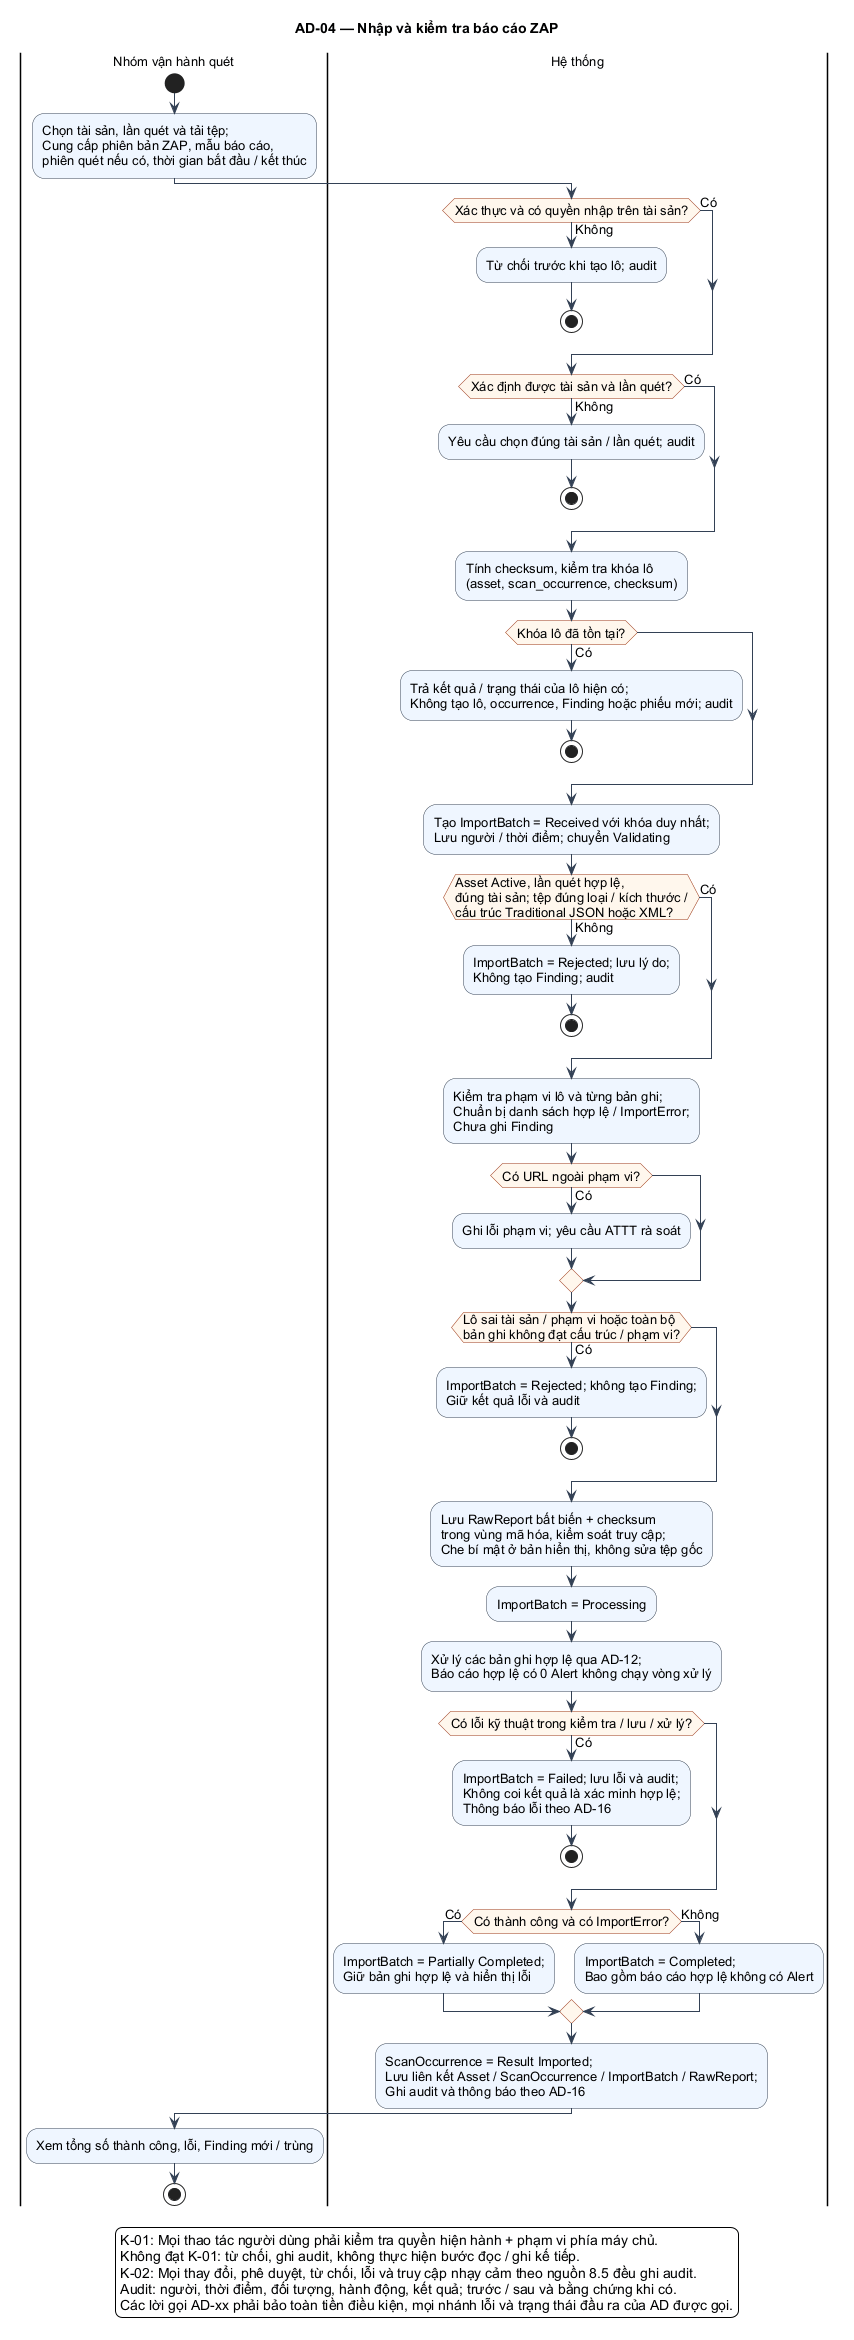

The diagram above was rendered by PlantUML. Its source (embedded in the PNG):
@startuml
skinparam shadowing false
skinparam defaultFontName Arial
skinparam defaultFontSize 13
skinparam backgroundColor #FFFFFF
skinparam ArrowColor #334155
skinparam activityBackgroundColor #EFF6FF
skinparam activityBorderColor #334155
skinparam activityDiamondBackgroundColor #FFF7ED
skinparam activityDiamondBorderColor #9A3412
skinparam usecaseBackgroundColor #EFF6FF
skinparam usecaseBorderColor #334155
skinparam packageStyle rectangle
skinparam maxMessageSize 70
!pragma useVerticalIf on
title AD-04 — Nhập và kiểm tra báo cáo ZAP
|Nhóm vận hành quét|
start
:Chọn tài sản, lần quét và tải tệp;\nCung cấp phiên bản ZAP, mẫu báo cáo,\nphiên quét nếu có, thời gian bắt đầu / kết thúc;
|Hệ thống|
if (Xác thực và có quyền nhập trên tài sản?) then (Có)
else (Không)
  :Từ chối trước khi tạo lô; audit;
  stop
endif
if (Xác định được tài sản và lần quét?) then (Có)
else (Không)
  :Yêu cầu chọn đúng tài sản / lần quét; audit;
  stop
endif
:Tính checksum, kiểm tra khóa lô\n(asset, scan_occurrence, checksum);
if (Khóa lô đã tồn tại?) then (Có)
  :Trả kết quả / trạng thái của lô hiện có;\nKhông tạo lô, occurrence, Finding hoặc phiếu mới; audit;
  stop
endif
:Tạo ImportBatch = Received với khóa duy nhất;\nLưu người / thời điểm; chuyển Validating;
if (Asset Active, lần quét hợp lệ,\nđúng tài sản; tệp đúng loại / kích thước /\ncấu trúc Traditional JSON hoặc XML?) then (Có)
else (Không)
  :ImportBatch = Rejected; lưu lý do;\nKhông tạo Finding; audit;
  stop
endif
:Kiểm tra phạm vi lô và từng bản ghi;\nChuẩn bị danh sách hợp lệ / ImportError;\nChưa ghi Finding;
if (Có URL ngoài phạm vi?) then (Có)
  :Ghi lỗi phạm vi; yêu cầu ATTT rà soát;
endif
if (Lô sai tài sản / phạm vi hoặc toàn bộ\nbản ghi không đạt cấu trúc / phạm vi?) then (Có)
  :ImportBatch = Rejected; không tạo Finding;\nGiữ kết quả lỗi và audit;
  stop
endif
:Lưu RawReport bất biến + checksum\ntrong vùng mã hóa, kiểm soát truy cập;\nChe bí mật ở bản hiển thị, không sửa tệp gốc;
:ImportBatch = Processing;
:Xử lý các bản ghi hợp lệ qua AD-12;\nBáo cáo hợp lệ có 0 Alert không chạy vòng xử lý;
if (Có lỗi kỹ thuật trong kiểm tra / lưu / xử lý?) then (Có)
  :ImportBatch = Failed; lưu lỗi và audit;\nKhông coi kết quả là xác minh hợp lệ;\nThông báo lỗi theo AD-16;
  stop
endif
if (Có thành công và có ImportError?) then (Có)
  :ImportBatch = Partially Completed;\nGiữ bản ghi hợp lệ và hiển thị lỗi;
else (Không)
  :ImportBatch = Completed;\nBao gồm báo cáo hợp lệ không có Alert;
endif
:ScanOccurrence = Result Imported;\nLưu liên kết Asset / ScanOccurrence / ImportBatch / RawReport;\nGhi audit và thông báo theo AD-16;
|Nhóm vận hành quét|
:Xem tổng số thành công, lỗi, Finding mới / trùng;
stop
legend bottom
K-01: Mọi thao tác người dùng phải kiểm tra quyền hiện hành + phạm vi phía máy chủ.
Không đạt K-01: từ chối, ghi audit, không thực hiện bước đọc / ghi kế tiếp.
K-02: Mọi thay đổi, phê duyệt, từ chối, lỗi và truy cập nhạy cảm theo nguồn 8.5 đều ghi audit.
Audit: người, thời điểm, đối tượng, hành động, kết quả; trước / sau và bằng chứng khi có.
Các lời gọi AD-xx phải bảo toàn tiền điều kiện, mọi nhánh lỗi và trạng thái đầu ra của AD được gọi.
endlegend
@enduml